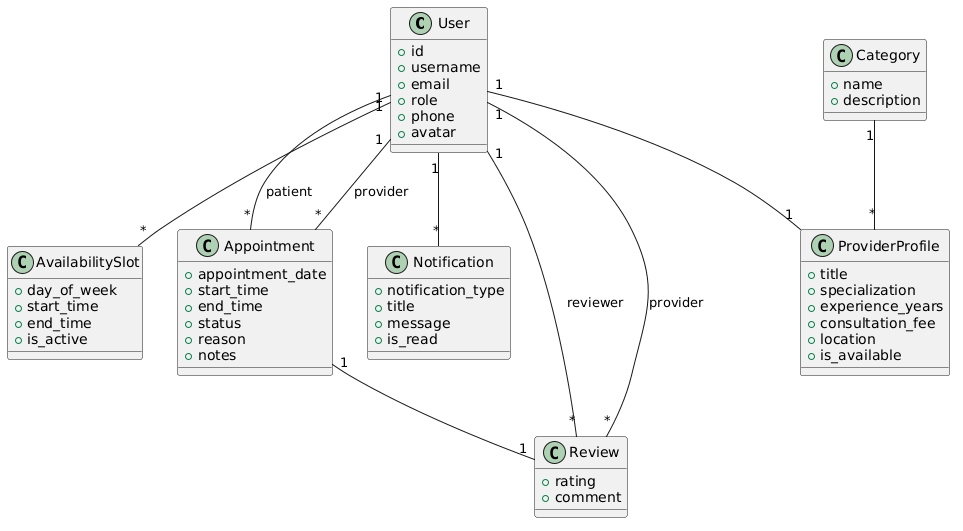

The diagram above was rendered by PlantUML. Its source (embedded in the PNG):
@startuml
class User {
  +id
  +username
  +email
  +role
  +phone
  +avatar
}

class ProviderProfile {
  +title
  +specialization
  +experience_years
  +consultation_fee
  +location
  +is_available
}

class Category {
  +name
  +description
}

class AvailabilitySlot {
  +day_of_week
  +start_time
  +end_time
  +is_active
}

class Appointment {
  +appointment_date
  +start_time
  +end_time
  +status
  +reason
  +notes
}

class Notification {
  +notification_type
  +title
  +message
  +is_read
}

class Review {
  +rating
  +comment
}

User "1" -- "1" ProviderProfile
Category "1" -- "*" ProviderProfile
User "1" -- "*" AvailabilitySlot
User "1" -- "*" Appointment : patient
User "1" -- "*" Appointment : provider
User "1" -- "*" Notification
User "1" -- "*" Review : reviewer
User "1" -- "*" Review : provider
Appointment "1" -- "1" Review
@enduml